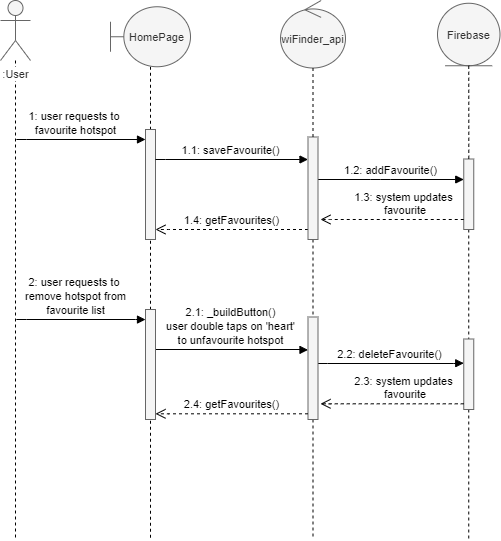

The diagram above was exported from draw.io. Its source (the exported page's mxGraphModel, read from the mxfile embedded in the PNG):
<mxGraphModel dx="1422" dy="794" grid="1" gridSize="10" guides="1" tooltips="1" connect="1" arrows="1" fold="1" page="1" pageScale="1" pageWidth="1100" pageHeight="850" math="0" shadow="0">
  <root>
    <mxCell id="0" />
    <mxCell id="1" parent="0" />
    <mxCell id="ohsjhKKrntsqFEl1lL0S-16" value="&lt;font face=&quot;Helvetica&quot;&gt;&lt;span style=&quot;font-size: 11px&quot;&gt;2.2: deleteFavourite()&lt;br&gt;&lt;/span&gt;&lt;/font&gt;" style="html=1;verticalAlign=bottom;endArrow=block;labelBackgroundColor=none;fontFamily=Verdana;fontSize=12;edgeStyle=elbowEdgeStyle;elbow=vertical;entryX=0.05;entryY=0.163;entryDx=0;entryDy=0;entryPerimeter=0;exitX=0.87;exitY=0.37;exitDx=0;exitDy=0;exitPerimeter=0;" parent="1" edge="1">
      <mxGeometry x="-0.0138" relative="1" as="geometry">
        <mxPoint x="386.95000000000005" y="423.6299999999998" as="sourcePoint" />
        <mxPoint x="533.25" y="423.7219999999998" as="targetPoint" />
        <Array as="points" />
        <mxPoint as="offset" />
      </mxGeometry>
    </mxCell>
    <mxCell id="ohsjhKKrntsqFEl1lL0S-15" value="&lt;font face=&quot;Helvetica&quot;&gt;&lt;span style=&quot;font-size: 11px&quot;&gt;1.2: addFavourite()&lt;br&gt;&lt;/span&gt;&lt;/font&gt;" style="html=1;verticalAlign=bottom;endArrow=block;labelBackgroundColor=none;fontFamily=Verdana;fontSize=12;edgeStyle=elbowEdgeStyle;elbow=vertical;" parent="1" source="ohsjhKKrntsqFEl1lL0S-10" target="ohsjhKKrntsqFEl1lL0S-9" edge="1">
      <mxGeometry x="-0.0138" relative="1" as="geometry">
        <mxPoint x="392" y="251" as="sourcePoint" />
        <mxPoint x="530" y="240" as="targetPoint" />
        <Array as="points">
          <mxPoint x="450" y="240" />
        </Array>
        <mxPoint as="offset" />
      </mxGeometry>
    </mxCell>
    <mxCell id="ohsjhKKrntsqFEl1lL0S-5" style="edgeStyle=orthogonalEdgeStyle;rounded=0;orthogonalLoop=1;jettySize=auto;html=1;dashed=1;endArrow=none;endFill=0;" parent="1" source="ohsjhKKrntsqFEl1lL0S-1" edge="1">
      <mxGeometry relative="1" as="geometry">
        <mxPoint x="85" y="600" as="targetPoint" />
      </mxGeometry>
    </mxCell>
    <mxCell id="ohsjhKKrntsqFEl1lL0S-1" value="&lt;font style=&quot;font-size: 11px&quot;&gt;:User&lt;/font&gt;" style="shape=umlActor;verticalLabelPosition=bottom;labelBackgroundColor=#ffffff;verticalAlign=top;html=1;fillColor=#f5f5f5;strokeColor=#666666;fontColor=#333333;" parent="1" vertex="1">
      <mxGeometry x="70" y="61" width="30" height="60" as="geometry" />
    </mxCell>
    <mxCell id="ohsjhKKrntsqFEl1lL0S-7" style="edgeStyle=orthogonalEdgeStyle;rounded=0;orthogonalLoop=1;jettySize=auto;html=1;dashed=1;endArrow=none;endFill=0;" parent="1" source="ohsjhKKrntsqFEl1lL0S-10" edge="1">
      <mxGeometry relative="1" as="geometry">
        <mxPoint x="382.5" y="600" as="targetPoint" />
      </mxGeometry>
    </mxCell>
    <mxCell id="ohsjhKKrntsqFEl1lL0S-2" value="&lt;span style=&quot;font-size: 11px&quot;&gt;wiFinder_api&lt;br&gt;&lt;/span&gt;" style="ellipse;shape=umlControl;whiteSpace=wrap;html=1;fillColor=#f5f5f5;strokeColor=#666666;fontColor=#333333;" parent="1" vertex="1">
      <mxGeometry x="350" y="61" width="65" height="67.5" as="geometry" />
    </mxCell>
    <mxCell id="ohsjhKKrntsqFEl1lL0S-8" style="edgeStyle=orthogonalEdgeStyle;rounded=0;orthogonalLoop=1;jettySize=auto;html=1;dashed=1;endArrow=none;endFill=0;" parent="1" source="ohsjhKKrntsqFEl1lL0S-9" edge="1">
      <mxGeometry relative="1" as="geometry">
        <mxPoint x="538.25" y="600" as="targetPoint" />
      </mxGeometry>
    </mxCell>
    <mxCell id="ohsjhKKrntsqFEl1lL0S-3" value="&lt;span style=&quot;font-size: 11px&quot;&gt;Firebase&lt;/span&gt;" style="ellipse;shape=umlEntity;whiteSpace=wrap;html=1;fillColor=#f5f5f5;strokeColor=#666666;fontColor=#333333;" parent="1" vertex="1">
      <mxGeometry x="507" y="63.75" width="62.5" height="62.5" as="geometry" />
    </mxCell>
    <mxCell id="ohsjhKKrntsqFEl1lL0S-6" style="edgeStyle=orthogonalEdgeStyle;rounded=0;orthogonalLoop=1;jettySize=auto;html=1;dashed=1;endArrow=none;endFill=0;" parent="1" source="ohsjhKKrntsqFEl1lL0S-4" edge="1">
      <mxGeometry relative="1" as="geometry">
        <mxPoint x="220" y="600" as="targetPoint" />
      </mxGeometry>
    </mxCell>
    <mxCell id="ohsjhKKrntsqFEl1lL0S-4" value="&lt;font style=&quot;font-size: 11px&quot;&gt;HomePage&lt;br&gt;&lt;/font&gt;" style="shape=umlBoundary;whiteSpace=wrap;html=1;fillColor=#f5f5f5;strokeColor=#666666;fontColor=#333333;" parent="1" vertex="1">
      <mxGeometry x="180" y="67.25" width="80" height="60" as="geometry" />
    </mxCell>
    <mxCell id="ohsjhKKrntsqFEl1lL0S-11" value="" style="html=1;points=[];perimeter=orthogonalPerimeter;rounded=0;shadow=0;comic=0;labelBackgroundColor=none;strokeWidth=1;fontFamily=Verdana;fontSize=12;align=center;fillColor=#f5f5f5;strokeColor=#666666;fontColor=#333333;" parent="1" vertex="1">
      <mxGeometry x="215" y="190" width="10" height="110" as="geometry" />
    </mxCell>
    <mxCell id="ohsjhKKrntsqFEl1lL0S-12" value="&lt;font face=&quot;Helvetica&quot;&gt;&lt;span style=&quot;font-size: 11px&quot;&gt;1: user requests to&amp;nbsp;&lt;br&gt;favourite hotspot&lt;br&gt;&lt;/span&gt;&lt;/font&gt;" style="html=1;verticalAlign=bottom;endArrow=block;labelBackgroundColor=none;fontFamily=Verdana;fontSize=12;edgeStyle=elbowEdgeStyle;elbow=vertical;entryX=-0.092;entryY=0.278;entryDx=0;entryDy=0;entryPerimeter=0;" parent="1" edge="1">
      <mxGeometry x="0.9724" y="-68" relative="1" as="geometry">
        <mxPoint x="85.92" y="200.1" as="sourcePoint" />
        <mxPoint x="214.99999999999991" y="199.99999999999997" as="targetPoint" />
        <Array as="points" />
        <mxPoint x="-68" y="-68" as="offset" />
      </mxGeometry>
    </mxCell>
    <mxCell id="ohsjhKKrntsqFEl1lL0S-13" value="&lt;font face=&quot;Helvetica&quot;&gt;&lt;span style=&quot;font-size: 11px&quot;&gt;1.1: saveFavourite()&lt;br&gt;&lt;/span&gt;&lt;/font&gt;" style="html=1;verticalAlign=bottom;endArrow=block;labelBackgroundColor=none;fontFamily=Verdana;fontSize=12;edgeStyle=elbowEdgeStyle;elbow=vertical;" parent="1" target="ohsjhKKrntsqFEl1lL0S-10" edge="1">
      <mxGeometry x="-0.0138" relative="1" as="geometry">
        <mxPoint x="225.00000000000009" y="220.10000000000002" as="sourcePoint" />
        <mxPoint x="370" y="221" as="targetPoint" />
        <Array as="points" />
        <mxPoint as="offset" />
      </mxGeometry>
    </mxCell>
    <mxCell id="ohsjhKKrntsqFEl1lL0S-9" value="" style="html=1;points=[];perimeter=orthogonalPerimeter;rounded=0;shadow=0;comic=0;labelBackgroundColor=none;strokeWidth=1;fontFamily=Verdana;fontSize=12;align=center;fillColor=#f5f5f5;strokeColor=#666666;fontColor=#333333;" parent="1" vertex="1">
      <mxGeometry x="533.25" y="219.5" width="10" height="70.5" as="geometry" />
    </mxCell>
    <mxCell id="ohsjhKKrntsqFEl1lL0S-14" style="edgeStyle=orthogonalEdgeStyle;rounded=0;orthogonalLoop=1;jettySize=auto;html=1;dashed=1;endArrow=none;endFill=0;" parent="1" source="ohsjhKKrntsqFEl1lL0S-3" target="ohsjhKKrntsqFEl1lL0S-9" edge="1">
      <mxGeometry relative="1" as="geometry">
        <mxPoint x="538.25" y="600" as="targetPoint" />
        <mxPoint x="538.25" y="126.25" as="sourcePoint" />
      </mxGeometry>
    </mxCell>
    <mxCell id="ohsjhKKrntsqFEl1lL0S-17" value="&lt;font face=&quot;Helvetica&quot;&gt;&lt;span style=&quot;font-size: 11px&quot;&gt;2: user requests to&amp;nbsp;&lt;br&gt;remove hotspot from&lt;br&gt;favourite list&lt;br&gt;&lt;/span&gt;&lt;/font&gt;" style="html=1;verticalAlign=bottom;endArrow=block;labelBackgroundColor=none;fontFamily=Verdana;fontSize=12;edgeStyle=elbowEdgeStyle;elbow=vertical;entryX=-0.092;entryY=0.278;entryDx=0;entryDy=0;entryPerimeter=0;" parent="1" edge="1">
      <mxGeometry x="0.9724" y="-68" relative="1" as="geometry">
        <mxPoint x="85.92000000000007" y="380.15" as="sourcePoint" />
        <mxPoint x="215" y="380.04999999999984" as="targetPoint" />
        <Array as="points" />
        <mxPoint x="-68" y="-68" as="offset" />
      </mxGeometry>
    </mxCell>
    <mxCell id="ohsjhKKrntsqFEl1lL0S-18" value="&lt;font face=&quot;Helvetica&quot;&gt;&lt;span style=&quot;font-size: 11px&quot;&gt;2.1: _buildButton()&lt;br&gt;user double taps on 'heart'&lt;br&gt;to unfavourite hotspot&lt;br&gt;&lt;/span&gt;&lt;/font&gt;" style="html=1;verticalAlign=bottom;endArrow=block;labelBackgroundColor=none;fontFamily=Verdana;fontSize=12;edgeStyle=elbowEdgeStyle;elbow=vertical;" parent="1" edge="1">
      <mxGeometry x="-0.0138" relative="1" as="geometry">
        <mxPoint x="225" y="410" as="sourcePoint" />
        <mxPoint x="377.5" y="410.4" as="targetPoint" />
        <Array as="points" />
        <mxPoint as="offset" />
      </mxGeometry>
    </mxCell>
    <mxCell id="ohsjhKKrntsqFEl1lL0S-19" value="1.3: system updates&lt;br&gt;&amp;nbsp;favourite" style="html=1;verticalAlign=bottom;endArrow=open;dashed=1;endSize=8;exitX=-0.3;exitY=0.4;exitDx=0;exitDy=0;exitPerimeter=0;" parent="1" edge="1">
      <mxGeometry x="1" y="83" relative="1" as="geometry">
        <mxPoint x="533.25" y="280" as="sourcePoint" />
        <mxPoint x="390" y="280" as="targetPoint" />
        <Array as="points">
          <mxPoint x="390" y="280" />
        </Array>
        <mxPoint x="83" as="offset" />
      </mxGeometry>
    </mxCell>
    <mxCell id="ohsjhKKrntsqFEl1lL0S-20" value="1.4: getFavourites()" style="html=1;verticalAlign=bottom;endArrow=open;dashed=1;endSize=8;exitX=-0.3;exitY=0.4;exitDx=0;exitDy=0;exitPerimeter=0;" parent="1" edge="1">
      <mxGeometry x="0.9344" y="-70" relative="1" as="geometry">
        <mxPoint x="377.5000000000002" y="289.9999999999999" as="sourcePoint" />
        <mxPoint x="225" y="290" as="targetPoint" />
        <Array as="points">
          <mxPoint x="230" y="290" />
        </Array>
        <mxPoint x="70" y="70" as="offset" />
      </mxGeometry>
    </mxCell>
    <mxCell id="ohsjhKKrntsqFEl1lL0S-10" value="" style="html=1;points=[];perimeter=orthogonalPerimeter;rounded=0;shadow=0;comic=0;labelBackgroundColor=none;strokeWidth=1;fontFamily=Verdana;fontSize=12;align=center;fillColor=#f5f5f5;strokeColor=#666666;fontColor=#333333;" parent="1" vertex="1">
      <mxGeometry x="377.5" y="197.5" width="10" height="102.5" as="geometry" />
    </mxCell>
    <mxCell id="ohsjhKKrntsqFEl1lL0S-21" style="edgeStyle=orthogonalEdgeStyle;rounded=0;orthogonalLoop=1;jettySize=auto;html=1;dashed=1;endArrow=none;endFill=0;" parent="1" source="ohsjhKKrntsqFEl1lL0S-2" target="ohsjhKKrntsqFEl1lL0S-10" edge="1">
      <mxGeometry relative="1" as="geometry">
        <mxPoint x="382.5" y="600" as="targetPoint" />
        <mxPoint x="382.5" y="128.5" as="sourcePoint" />
      </mxGeometry>
    </mxCell>
    <mxCell id="ohsjhKKrntsqFEl1lL0S-22" value="" style="html=1;points=[];perimeter=orthogonalPerimeter;rounded=0;shadow=0;comic=0;labelBackgroundColor=none;strokeWidth=1;fontFamily=Verdana;fontSize=12;align=center;fillColor=#f5f5f5;strokeColor=#666666;fontColor=#333333;" parent="1" vertex="1">
      <mxGeometry x="215" y="370" width="10" height="110" as="geometry" />
    </mxCell>
    <mxCell id="ohsjhKKrntsqFEl1lL0S-23" value="" style="html=1;points=[];perimeter=orthogonalPerimeter;rounded=0;shadow=0;comic=0;labelBackgroundColor=none;strokeWidth=1;fontFamily=Verdana;fontSize=12;align=center;fillColor=#f5f5f5;strokeColor=#666666;fontColor=#333333;" parent="1" vertex="1">
      <mxGeometry x="533.25" y="399.5" width="10" height="70.5" as="geometry" />
    </mxCell>
    <mxCell id="ohsjhKKrntsqFEl1lL0S-24" value="" style="html=1;points=[];perimeter=orthogonalPerimeter;rounded=0;shadow=0;comic=0;labelBackgroundColor=none;strokeWidth=1;fontFamily=Verdana;fontSize=12;align=center;fillColor=#f5f5f5;strokeColor=#666666;fontColor=#333333;" parent="1" vertex="1">
      <mxGeometry x="377.5" y="377.5" width="10" height="102.5" as="geometry" />
    </mxCell>
    <mxCell id="ohsjhKKrntsqFEl1lL0S-25" value="2.3: system updates&lt;br&gt;&amp;nbsp;favourite" style="html=1;verticalAlign=bottom;endArrow=open;dashed=1;endSize=8;exitX=-0.3;exitY=0.4;exitDx=0;exitDy=0;exitPerimeter=0;" parent="1" edge="1">
      <mxGeometry x="1" y="83" relative="1" as="geometry">
        <mxPoint x="533.25" y="464.31" as="sourcePoint" />
        <mxPoint x="390" y="464.31" as="targetPoint" />
        <Array as="points">
          <mxPoint x="390" y="464.31" />
        </Array>
        <mxPoint x="83" as="offset" />
      </mxGeometry>
    </mxCell>
    <mxCell id="ohsjhKKrntsqFEl1lL0S-26" value="2.4: getFavourites()" style="html=1;verticalAlign=bottom;endArrow=open;dashed=1;endSize=8;exitX=-0.3;exitY=0.4;exitDx=0;exitDy=0;exitPerimeter=0;" parent="1" edge="1">
      <mxGeometry x="0.9344" y="-70" relative="1" as="geometry">
        <mxPoint x="377.5000000000002" y="474.31" as="sourcePoint" />
        <mxPoint x="225" y="474.31" as="targetPoint" />
        <Array as="points">
          <mxPoint x="230" y="474.31" />
        </Array>
        <mxPoint x="70" y="70" as="offset" />
      </mxGeometry>
    </mxCell>
  </root>
</mxGraphModel>